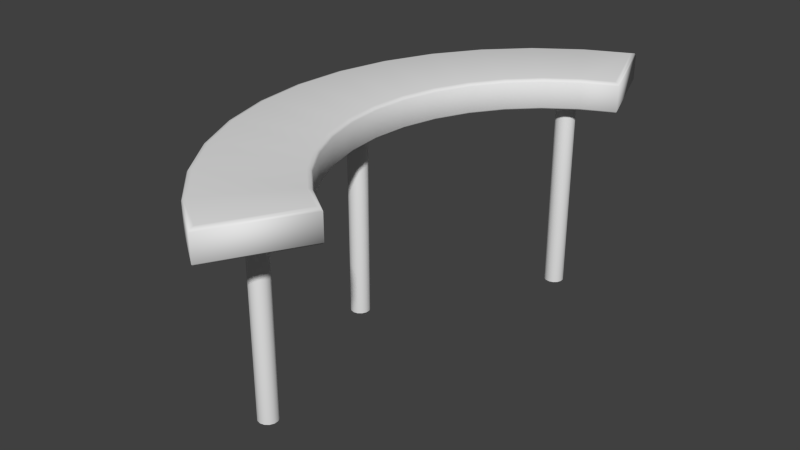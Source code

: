 # Source: stoneBench.blend  (saved by Blender 2.76.0; exported with 4.5.12 LTS)
import bpy
from mathutils import Matrix  # noqa: F401  (used for matrix-valued properties, if any)

bpy.ops.wm.read_factory_settings(use_empty=True)
scene = bpy.context.scene
scene.name = 'Scene'

# ---- collections
col_collection_1 = bpy.data.collections.new('Collection 1'); scene.collection.children.link(col_collection_1)

# ---- world
world_world = bpy.data.worlds.new('World'); scene.world = world_world
world_world.color = (0.05088, 0.05088, 0.05088)
world_world.use_sun_shadow = False
world_world.sun_shadow_jitter_overblur = 0.0
world_world.cycles.sampling_method = 'MANUAL'
world_world.cycles.sample_map_resolution = 256

# ---- meshes
me_cylinder_001 = bpy.data.meshes.new('Cylinder.001')
me_cylinder_001.from_pydata([(0.0, 1.0, -1.0), (0.0, 1.0, 1.0), (0.4339, 0.901, -1.0), (0.4339, 0.901, 1.0), (0.7818, 0.6235, -1.0), (0.7818, 0.6235, 1.0), (0.9749, 0.2225, -1.0), (0.9749, 0.2225, 1.0), (0.9749, -0.2225, -1.0), (0.9749, -0.2225, 1.0), (0.7818, -0.6235, -1.0), (0.7818, -0.6235, 1.0), (0.4339, -0.901, -1.0), (0.4339, -0.901, 1.0), (1.51e-07, -1.0, -1.0), (1.51e-07, -1.0, 1.0), (-0.4339, -0.901, -1.0), (-0.4339, -0.901, 1.0), (-0.7818, -0.6235, -1.0), (-0.7818, -0.6235, 1.0), (-0.9749, -0.2225, -1.0), (-0.9749, -0.2225, 1.0), (-0.9749, 0.2225, -1.0), (-0.9749, 0.2225, 1.0), (-0.7818, 0.6235, -1.0), (-0.7818, 0.6235, 1.0), (-0.4339, 0.901, -1.0), (-0.4339, 0.901, 1.0)], [], [(0, 1, 3, 2), (2, 3, 5, 4), (4, 5, 7, 6), (6, 7, 9, 8), (8, 9, 11, 10), (10, 11, 13, 12), (12, 13, 15, 14), (14, 15, 17, 16), (16, 17, 19, 18), (18, 19, 21, 20), (20, 21, 23, 22), (22, 23, 25, 24), (3, 1, 27, 25, 23, 21, 19, 17, 15, 13, 11, 9, 7, 5), (26, 27, 1, 0), (24, 25, 27, 26), (0, 2, 4, 6, 8, 10, 12, 14, 16, 18, 20, 22, 24, 26)])
me_cylinder_001.polygons.foreach_set('use_smooth', [True] * 16)
_uv = me_cylinder_001.uv_layers.new(name='UVMap')
_uv.uv.foreach_set('vector', [0.7484, 0.01732, 0.7008, 0.9637, 0.6402, 0.962, 0.6986, 0.01563, 0.6986, 0.01563, 0.6402, 0.962, 0.5858, 0.9601, 0.6447, 0.01374, 0.6447, 0.01374, 0.5858, 0.9601, 0.5358, 0.9584, 0.5846, 0.01202, 0.5846, 0.01202, 0.5358, 0.9584, 0.4882, 0.9572, 0.5169, 0.01081, 0.5169, 0.01081, 0.4882, 0.9572, 0.4418, 0.9567, 0.443, 0.01036, 0.443, 0.01036, 0.4418, 0.9567, 0.3955, 0.9571, 0.3688, 0.01075, 0.3688, 0.01075, 0.3955, 0.9571, 0.3481, 0.9583, 0.3005, 0.0119, 0.3005, 0.0119, 0.3481, 0.9583, 0.2983, 0.9599, 0.2398, 0.01359, 0.2398, 0.01359, 0.2983, 0.9599, 0.2443, 0.9618, 0.1855, 0.01548, 0.1855, 0.01548, 0.2443, 0.9618, 0.1843, 0.9636, 0.1354, 0.0172, 0.1354, 0.0172, 0.1843, 0.9636, 0.1166, 0.9648, 0.08786, 0.01841, 0.8886, 0.01841, 0.9173, 0.9648, 0.8434, 0.9652, 0.8422, 0.01886, 0.5637, 0.5743, 0.5721, 0.5773, 0.5662, 0.5799, 0.5363, 0.5815, 0.4838, 0.5818, 0.4411, 0.5808, 0.4252, 0.5786, 0.4279, 0.5758, 0.441, 0.5728, 0.4598, 0.5702, 0.4816, 0.5686, 0.5046, 0.5683, 0.5271, 0.5693, 0.5475, 0.5715, 0.7958, 0.01848, 0.7691, 0.9648, 0.7008, 0.9637, 0.7484, 0.01732, 0.8422, 0.01886, 0.8434, 0.9652, 0.7691, 0.9648, 0.7958, 0.01848, 0.941, 0.4272, 0.9279, 0.4242, 0.9252, 0.4214, 0.9411, 0.4192, 0.9838, 0.4182, 1.036, 0.4185, 1.066, 0.4201, 1.072, 0.4227, 1.064, 0.4257, 1.048, 0.4285, 1.027, 0.4307, 1.005, 0.4317, 0.9816, 0.4314, 0.9598, 0.4298])
me_cylinder_001.use_remesh_preserve_volume = False
me_cylinder_001.use_remesh_preserve_attributes = False
me_cylinder_001.use_mirror_vertex_groups = False
me_cylinder_001.update()
me_cylinder = bpy.data.meshes.new('Cylinder')
me_cylinder.from_pydata([(-0.2497, 0.642, 0.8597), (-0.2309, 0.6343, 0.8683), (-0.2364, 0.6365, 0.8623), (-0.345, 0.5976, 0.8597), (-0.3375, 0.5845, 0.8683), (-0.3397, 0.5884, 0.8623), (-0.4435, 0.5286, 0.8597), (-0.4339, 0.5171, 0.8683), (-0.4367, 0.5204, 0.8623), (-0.5286, 0.4435, 0.8597), (-0.5171, 0.4339, 0.8683), (-0.5204, 0.4367, 0.8623), (-0.5976, 0.345, 0.8597), (-0.5845, 0.3375, 0.8683), (-0.5884, 0.3397, 0.8623), (-0.5048, -0.8443, 0.9617), (-0.5, -0.866, 0.9532), (-0.5014, -0.8597, 0.9592), (-0.6331, -0.7545, 0.9617), (-0.6428, -0.766, 0.9532), (-0.64, -0.7627, 0.9592), (-0.7545, -0.6331, 0.9617), (-0.766, -0.6428, 0.9532), (-0.7627, -0.64, 0.9592), (-0.853, -0.4925, 0.9617), (-0.866, -0.5, 0.9532), (-0.8622, -0.4978, 0.9592), (-0.9255, -0.3369, 0.9617), (-0.9397, -0.342, 0.9532), (-0.9355, -0.3405, 0.9592), (-0.97, -0.171, 0.9617), (-0.9848, -0.1736, 0.9532), (-0.9805, -0.1729, 0.9592), (-0.9849, -4.582e-07, 0.9617), (-1.0, -4.657e-07, 0.9532), (-0.9956, -4.619e-07, 0.9592), (-0.97, 0.171, 0.9617), (-0.9848, 0.1736, 0.9532), (-0.9805, 0.1729, 0.9592), (-0.9255, 0.3369, 0.9617), (-0.9397, 0.342, 0.9532), (-0.9355, 0.3405, 0.9592), (-0.853, 0.4925, 0.9617), (-0.866, 0.5, 0.9532), (-0.8622, 0.4978, 0.9592), (-0.7545, 0.6331, 0.9617), (-0.766, 0.6428, 0.9532), (-0.7627, 0.64, 0.9592), (-0.6331, 0.7545, 0.9617), (-0.6428, 0.766, 0.9532), (-0.64, 0.7627, 0.9592), (-0.4925, 0.853, 0.9617), (-0.5, 0.866, 0.9532), (-0.4978, 0.8622, 0.9592), (-0.3505, 0.9192, 0.9617), (-0.342, 0.9397, 0.9532), (-0.3445, 0.9337, 0.9592), (-0.6484, 0.236, 0.8597), (-0.6343, 0.2309, 0.8683), (-0.6384, 0.2324, 0.8623), (-0.6795, 0.1198, 0.8597), (-0.6647, 0.1172, 0.8683), (-0.6691, 0.118, 0.8623), (-0.69, -3.651e-07, 0.8597), (-0.675, -3.502e-07, 0.8683), (-0.6794, -3.576e-07, 0.8623), (-0.6795, -0.1198, 0.8597), (-0.6647, -0.1172, 0.8683), (-0.6691, -0.118, 0.8623), (-0.6484, -0.236, 0.8597), (-0.6343, -0.2309, 0.8683), (-0.6384, -0.2324, 0.8623), (-0.5976, -0.345, 0.8597), (-0.5845, -0.3375, 0.8683), (-0.5884, -0.3397, 0.8623), (-0.5286, -0.4435, 0.8597), (-0.5171, -0.4339, 0.8683), (-0.5204, -0.4367, 0.8623), (-0.4435, -0.5286, 0.8597), (-0.4339, -0.5171, 0.8683), (-0.4367, -0.5204, 0.8623), (-0.3573, -0.5889, 0.8597), (-0.3375, -0.5845, 0.8683), (-0.3433, -0.5858, 0.8623), (-0.3505, 0.9192, 0.8597), (-0.342, 0.9397, 0.8683), (-0.3445, 0.9337, 0.8623), (-0.4925, 0.853, 0.8597), (-0.5, 0.866, 0.8683), (-0.4978, 0.8622, 0.8623), (-0.6331, 0.7545, 0.8597), (-0.6428, 0.766, 0.8683), (-0.64, 0.7627, 0.8623), (-0.7545, 0.6331, 0.8597), (-0.766, 0.6428, 0.8683), (-0.7627, 0.64, 0.8623), (-0.853, 0.4925, 0.8597), (-0.866, 0.5, 0.8683), (-0.8622, 0.4978, 0.8623), (-0.9255, 0.3369, 0.8597), (-0.9397, 0.342, 0.8683), (-0.9355, 0.3405, 0.8623), (-0.97, 0.171, 0.8597), (-0.9848, 0.1736, 0.8683), (-0.9805, 0.1729, 0.8623), (-0.9849, -4.508e-07, 0.8597), (-1.0, -4.657e-07, 0.8683), (-0.9956, -4.619e-07, 0.8623), (-0.97, -0.171, 0.8597), (-0.9848, -0.1736, 0.8683), (-0.9805, -0.1729, 0.8623), (-0.9255, -0.3369, 0.8597), (-0.9397, -0.342, 0.8683), (-0.9355, -0.3405, 0.8623), (-0.853, -0.4925, 0.8597), (-0.866, -0.5, 0.8683), (-0.8622, -0.4978, 0.8623), (-0.7545, -0.6331, 0.8597), (-0.766, -0.6428, 0.8683), (-0.7627, -0.64, 0.8623), (-0.6331, -0.7545, 0.8597), (-0.6428, -0.766, 0.8683), (-0.64, -0.7627, 0.8623), (-0.3573, -0.5889, 0.9617), (-0.3375, -0.5845, 0.9532), (-0.3433, -0.5858, 0.9592), (-0.4339, -0.5171, 0.9532), (-0.4435, -0.5286, 0.9617), (-0.4367, -0.5204, 0.9592), (-0.5171, -0.4339, 0.9532), (-0.5286, -0.4435, 0.9617), (-0.5204, -0.4367, 0.9592), (-0.5845, -0.3375, 0.9532), (-0.5976, -0.345, 0.9617), (-0.5884, -0.3397, 0.9592), (-0.6343, -0.2309, 0.9532), (-0.6484, -0.236, 0.9617), (-0.6384, -0.2324, 0.9592), (-0.6647, -0.1172, 0.9532), (-0.6795, -0.1198, 0.9617), (-0.6691, -0.118, 0.9592), (-0.675, -3.502e-07, 0.9532), (-0.69, -3.576e-07, 0.9617), (-0.6794, -3.539e-07, 0.9592), (-0.6647, 0.1172, 0.9532), (-0.6795, 0.1198, 0.9617), (-0.6691, 0.118, 0.9592), (-0.6343, 0.2309, 0.9532), (-0.6484, 0.236, 0.9617), (-0.6384, 0.2324, 0.9592), (-0.5845, 0.3375, 0.9532), (-0.5976, 0.345, 0.9617), (-0.5884, 0.3397, 0.9592), (-0.5171, 0.4339, 0.9532), (-0.5286, 0.4435, 0.9617), (-0.5204, 0.4367, 0.9592), (-0.4339, 0.5171, 0.9532), (-0.4435, 0.5286, 0.9617), (-0.4367, 0.5204, 0.9592), (-0.3375, 0.5845, 0.9532), (-0.345, 0.5976, 0.9617), (-0.3397, 0.5884, 0.9592), (-0.2497, 0.642, 0.9617), (-0.2309, 0.6343, 0.9532), (-0.2364, 0.6365, 0.9592), (-0.5048, -0.8443, 0.8597), (-0.5, -0.866, 0.8683), (-0.5014, -0.8597, 0.8623)], [], [(159, 156, 7, 4), (39, 36, 145, 148), (153, 150, 13, 10), (16, 19, 121, 166), (51, 48, 157, 160), (24, 21, 130, 133), (150, 147, 58, 13), (36, 33, 142, 145), (28, 31, 109, 112), (147, 144, 61, 58), (165, 120, 117, 114, 111, 108, 105, 102, 99, 96, 93, 90, 87, 84, 0, 3, 6, 9, 12, 57, 60, 63, 66, 69, 72, 75, 78, 81), (144, 141, 64, 61), (48, 45, 154, 157), (43, 46, 94, 97), (21, 18, 127, 130), (141, 138, 67, 64), (31, 34, 106, 109), (138, 135, 70, 67), (33, 30, 139, 142), (135, 132, 73, 70), (19, 22, 118, 121), (46, 49, 91, 94), (45, 42, 151, 154), (124, 16, 166, 82), (34, 37, 103, 106), (132, 129, 76, 73), (129, 126, 79, 76), (30, 27, 136, 139), (22, 25, 115, 118), (126, 124, 82, 79), (49, 52, 88, 91), (42, 39, 148, 151), (18, 15, 123, 127), (37, 40, 100, 103), (54, 51, 160, 162), (25, 28, 112, 115), (52, 55, 85, 88), (27, 24, 133, 136), (55, 163, 1, 85), (156, 153, 10, 7), (40, 43, 97, 100), (19, 16, 17, 20), (20, 17, 15, 18), (22, 19, 20, 23), (23, 20, 18, 21), (25, 22, 23, 26), (26, 23, 21, 24), (28, 25, 26, 29), (29, 26, 24, 27), (31, 28, 29, 32), (32, 29, 27, 30), (34, 31, 32, 35), (35, 32, 30, 33), (37, 34, 35, 38), (38, 35, 33, 36), (40, 37, 38, 41), (41, 38, 36, 39), (43, 40, 41, 44), (44, 41, 39, 42), (46, 43, 44, 47), (47, 44, 42, 45), (49, 46, 47, 50), (50, 47, 45, 48), (52, 49, 50, 53), (53, 50, 48, 51), (55, 52, 53, 56), (56, 53, 51, 54), (82, 166, 167, 83), (83, 167, 165, 81), (0, 84, 86, 2), (2, 86, 85, 1), (1, 4, 5, 2), (2, 5, 3, 0), (4, 7, 8, 5), (5, 8, 6, 3), (127, 123, 125, 128), (128, 125, 124, 126), (130, 127, 128, 131), (131, 128, 126, 129), (133, 130, 131, 134), (134, 131, 129, 132), (136, 133, 134, 137), (137, 134, 132, 135), (139, 136, 137, 140), (140, 137, 135, 138), (142, 139, 140, 143), (143, 140, 138, 141), (145, 142, 143, 146), (146, 143, 141, 144), (148, 145, 146, 149), (149, 146, 144, 147), (151, 148, 149, 152), (152, 149, 147, 150), (154, 151, 152, 155), (155, 152, 150, 153), (157, 154, 155, 158), (158, 155, 153, 156), (160, 157, 158, 161), (161, 158, 156, 159), (162, 160, 161, 164), (164, 161, 159, 163), (7, 10, 11, 8), (8, 11, 9, 6), (10, 13, 14, 11), (11, 14, 12, 9), (13, 58, 59, 14), (14, 59, 57, 12), (58, 61, 62, 59), (59, 62, 60, 57), (61, 64, 65, 62), (62, 65, 63, 60), (64, 67, 68, 65), (65, 68, 66, 63), (163, 55, 56, 164), (164, 56, 54, 162), (67, 70, 71, 68), (68, 71, 69, 66), (70, 73, 74, 71), (71, 74, 72, 69), (73, 76, 77, 74), (74, 77, 75, 72), (76, 79, 80, 77), (77, 80, 78, 75), (123, 15, 17, 125), (125, 17, 16, 124), (79, 82, 83, 80), (80, 83, 81, 78), (84, 87, 89, 86), (86, 89, 88, 85), (87, 90, 92, 89), (89, 92, 91, 88), (90, 93, 95, 92), (92, 95, 94, 91), (93, 96, 98, 95), (95, 98, 97, 94), (96, 99, 101, 98), (98, 101, 100, 97), (99, 102, 104, 101), (101, 104, 103, 100), (102, 105, 107, 104), (104, 107, 106, 103), (105, 108, 110, 107), (107, 110, 109, 106), (108, 111, 113, 110), (110, 113, 112, 109), (111, 114, 116, 113), (113, 116, 115, 112), (114, 117, 119, 116), (116, 119, 118, 115), (117, 120, 122, 119), (119, 122, 121, 118), (120, 165, 167, 122), (122, 167, 166, 121), (163, 159, 4, 1)])
me_cylinder.polygons.foreach_set('use_smooth', [True] * 154)
_uv = me_cylinder.uv_layers.new(name='UVMap')
_uv.uv.foreach_set('vector', [0.6649, 0.8168, 0.6385, 0.7685, 0.7586, 0.7537, 0.7801, 0.8087, 0.2927, 0.6092, 0.2861, 0.5304, 0.5504, 0.5332, 0.5546, 0.5966, 0.6116, 0.7146, 0.5896, 0.6565, 0.7184, 0.6457, 0.7362, 0.6999, 0.6132, 0.08452, 0.5294, 0.1131, 0.4602, 0.0592, 0.6092, 0.01898, 0.4893, 0.8784, 0.4126, 0.8263, 0.621, 0.7715, 0.6494, 0.8195, 0.4024, 0.2299, 0.4646, 0.1681, 0.6656, 0.2295, 0.6315, 0.2849, 0.5896, 0.6565, 0.5758, 0.5956, 0.7078, 0.5906, 0.7184, 0.6457, 0.2861, 0.5304, 0.2944, 0.4517, 0.5569, 0.4693, 0.5504, 0.5332, 0.3357, 0.2964, 0.2987, 0.3721, 0.1758, 0.3568, 0.2183, 0.2738, 0.5758, 0.5956, 0.572, 0.5333, 0.7056, 0.5349, 0.7078, 0.5906, 0.4392, 0.004639, 0.5102, 0.0289, 0.579, 0.06309, 0.6368, 0.1038, 0.6817, 0.1499, 0.7124, 0.1999, 0.728, 0.2523, 0.728, 0.3054, 0.7124, 0.3578, 0.6817, 0.4078, 0.6368, 0.4539, 0.579, 0.4946, 0.5102, 0.5288, 0.4392, 0.5531, 0.374, 0.4703, 0.4217, 0.454, 0.4699, 0.43, 0.5104, 0.4015, 0.5418, 0.3692, 0.5634, 0.3342, 0.5743, 0.2975, 0.5743, 0.2602, 0.5634, 0.2235, 0.5418, 0.1885, 0.5104, 0.1562, 0.4699, 0.1277, 0.4217, 0.1037, 0.374, 0.08744, 0.572, 0.5333, 0.5785, 0.4706, 0.7125, 0.4789, 0.7056, 0.5349, 0.4126, 0.8263, 0.3544, 0.7602, 0.5924, 0.7173, 0.621, 0.7715, 0.2967, 0.6889, 0.3374, 0.764, 0.2165, 0.7916, 0.1711, 0.7055, 0.4646, 0.1681, 0.5391, 0.1194, 0.696, 0.1797, 0.6656, 0.2295, 0.5785, 0.4706, 0.5949, 0.4083, 0.7283, 0.423, 0.7125, 0.4789, 0.2987, 0.3721, 0.2757, 0.4506, 0.1494, 0.4426, 0.1758, 0.3568, 0.5949, 0.4083, 0.62, 0.3473, 0.7525, 0.3673, 0.7283, 0.423, 0.2944, 0.4517, 0.317, 0.3743, 0.5737, 0.406, 0.5569, 0.4693, 0.62, 0.3473, 0.6511, 0.2885, 0.7837, 0.3113, 0.7525, 0.3673, 0.5294, 0.1131, 0.4511, 0.1628, 0.3553, 0.1225, 0.4602, 0.0592, 0.3374, 0.764, 0.3982, 0.8316, 0.2894, 0.8747, 0.2165, 0.7916, 0.3544, 0.7602, 0.315, 0.6865, 0.5691, 0.6584, 0.5924, 0.7173, 0.7296, 0.1425, 0.6132, 0.08452, 0.6092, 0.01898, 0.8416, 0.1174, 0.2757, 0.4506, 0.2672, 0.5304, 0.1394, 0.5301, 0.1494, 0.4426, 0.6511, 0.2885, 0.6837, 0.2329, 0.8184, 0.2533, 0.7837, 0.3113, 0.6837, 0.2329, 0.7118, 0.1824, 0.8475, 0.1897, 0.8184, 0.2533, 0.317, 0.3743, 0.3531, 0.2997, 0.5994, 0.3442, 0.5737, 0.406, 0.4511, 0.1628, 0.3865, 0.2256, 0.2774, 0.1951, 0.3553, 0.1225, 0.7118, 0.1824, 0.7296, 0.1425, 0.8416, 0.1174, 0.8475, 0.1897, 0.3982, 0.8316, 0.479, 0.8849, 0.4065, 0.9491, 0.2894, 0.8747, 0.315, 0.6865, 0.2927, 0.6092, 0.5546, 0.5966, 0.5691, 0.6584, 0.5391, 0.1194, 0.612, 0.09304, 0.7157, 0.1446, 0.696, 0.1797, 0.2672, 0.5304, 0.2738, 0.6103, 0.1463, 0.618, 0.1394, 0.5301, 0.5649, 0.9064, 0.4893, 0.8784, 0.6494, 0.8195, 0.6685, 0.8538, 0.3865, 0.2256, 0.3357, 0.2964, 0.2183, 0.2738, 0.2774, 0.1951, 0.479, 0.8849, 0.566, 0.9151, 0.5901, 0.9834, 0.4065, 0.9491, 0.3531, 0.2997, 0.4024, 0.2299, 0.6315, 0.2849, 0.5994, 0.3442, 0.566, 0.9151, 0.6823, 0.8559, 0.7871, 0.8676, 0.5901, 0.9834, 0.6385, 0.7685, 0.6116, 0.7146, 0.7362, 0.6999, 0.7586, 0.7537, 0.2738, 0.6103, 0.2967, 0.6889, 0.1711, 0.7055, 0.1463, 0.618, 0.5294, 0.1131, 0.6132, 0.08452, 0.6126, 0.08873, 0.5344, 0.1164, 0.5344, 0.1164, 0.6126, 0.08873, 0.612, 0.09304, 0.5391, 0.1194, 0.4511, 0.1628, 0.5294, 0.1131, 0.5344, 0.1164, 0.4579, 0.1655, 0.4579, 0.1655, 0.5344, 0.1164, 0.5391, 0.1194, 0.4646, 0.1681, 0.3865, 0.2256, 0.4511, 0.1628, 0.4579, 0.1655, 0.3945, 0.2277, 0.3945, 0.2277, 0.4579, 0.1655, 0.4646, 0.1681, 0.4024, 0.2299, 0.3357, 0.2964, 0.3865, 0.2256, 0.3945, 0.2277, 0.3444, 0.2981, 0.3444, 0.2981, 0.3945, 0.2277, 0.4024, 0.2299, 0.3531, 0.2997, 0.2987, 0.3721, 0.3357, 0.2964, 0.3444, 0.2981, 0.3078, 0.3732, 0.3078, 0.3732, 0.3444, 0.2981, 0.3531, 0.2997, 0.317, 0.3743, 0.2757, 0.4506, 0.2987, 0.3721, 0.3078, 0.3732, 0.2851, 0.4511, 0.2851, 0.4511, 0.3078, 0.3732, 0.317, 0.3743, 0.2944, 0.4517, 0.2672, 0.5304, 0.2757, 0.4506, 0.2851, 0.4511, 0.2767, 0.5304, 0.2767, 0.5304, 0.2851, 0.4511, 0.2944, 0.4517, 0.2861, 0.5304, 0.2738, 0.6103, 0.2672, 0.5304, 0.2767, 0.5304, 0.2833, 0.6097, 0.2833, 0.6097, 0.2767, 0.5304, 0.2861, 0.5304, 0.2927, 0.6092, 0.2967, 0.6889, 0.2738, 0.6103, 0.2833, 0.6097, 0.3059, 0.6877, 0.3059, 0.6877, 0.2833, 0.6097, 0.2927, 0.6092, 0.315, 0.6865, 0.3374, 0.764, 0.2967, 0.6889, 0.3059, 0.6877, 0.346, 0.762, 0.346, 0.762, 0.3059, 0.6877, 0.315, 0.6865, 0.3544, 0.7602, 0.3982, 0.8316, 0.3374, 0.764, 0.346, 0.762, 0.4054, 0.8289, 0.4054, 0.8289, 0.346, 0.762, 0.3544, 0.7602, 0.4126, 0.8263, 0.479, 0.8849, 0.3982, 0.8316, 0.4054, 0.8289, 0.4842, 0.8815, 0.4842, 0.8815, 0.4054, 0.8289, 0.4126, 0.8263, 0.4893, 0.8784, 0.566, 0.9151, 0.479, 0.8849, 0.4842, 0.8815, 0.5654, 0.9108, 0.5654, 0.9108, 0.4842, 0.8815, 0.4893, 0.8784, 0.5649, 0.9064, 0.9944, 0.09275, 0.9944, 0.0, 1.0, 0.0008382, 1.0, 0.09107, 0.3668, 0.08878, 0.4367, 0.0, 0.4392, 0.004639, 0.374, 0.08744, 0.374, 0.4703, 0.4392, 0.5531, 0.4367, 0.5577, 0.3668, 0.4689, 0.8223, 0.5251, 0.8223, 0.4349, 0.8279, 0.4341, 0.8279, 0.5268, 0.8279, 0.0, 0.8279, 0.03564, 0.8223, 0.03547, 0.8223, 0.0009347, 0.3668, 0.4689, 0.4184, 0.4513, 0.4217, 0.454, 0.374, 0.4703, 0.8279, 0.03564, 0.8279, 0.07207, 0.8223, 0.07214, 0.8223, 0.03547, 0.4184, 0.4513, 0.4659, 0.4277, 0.4699, 0.43, 0.4217, 0.454, 0.696, 0.1797, 0.7157, 0.1446, 0.7226, 0.1436, 0.7037, 0.1811, 0.7037, 0.1811, 0.7226, 0.1436, 0.7296, 0.1425, 0.7118, 0.1824, 0.6656, 0.2295, 0.696, 0.1797, 0.7037, 0.1811, 0.6746, 0.2312, 0.6746, 0.2312, 0.7037, 0.1811, 0.7118, 0.1824, 0.6837, 0.2329, 0.6315, 0.2849, 0.6656, 0.2295, 0.6746, 0.2312, 0.6413, 0.2867, 0.6413, 0.2867, 0.6746, 0.2312, 0.6837, 0.2329, 0.6511, 0.2885, 0.5994, 0.3442, 0.6315, 0.2849, 0.6413, 0.2867, 0.6097, 0.3458, 0.6097, 0.3458, 0.6413, 0.2867, 0.6511, 0.2885, 0.62, 0.3473, 0.5737, 0.406, 0.5994, 0.3442, 0.6097, 0.3458, 0.5843, 0.4072, 0.5843, 0.4072, 0.6097, 0.3458, 0.62, 0.3473, 0.5949, 0.4083, 0.5569, 0.4693, 0.5737, 0.406, 0.5843, 0.4072, 0.5677, 0.4699, 0.5677, 0.4699, 0.5843, 0.4072, 0.5949, 0.4083, 0.5785, 0.4706, 0.5504, 0.5332, 0.5569, 0.4693, 0.5677, 0.4699, 0.5612, 0.5332, 0.5612, 0.5332, 0.5677, 0.4699, 0.5785, 0.4706, 0.572, 0.5333, 0.5546, 0.5966, 0.5504, 0.5332, 0.5612, 0.5332, 0.5652, 0.5961, 0.5652, 0.5961, 0.5612, 0.5332, 0.572, 0.5333, 0.5758, 0.5956, 0.5691, 0.6584, 0.5546, 0.5966, 0.5652, 0.5961, 0.5793, 0.6574, 0.5793, 0.6574, 0.5652, 0.5961, 0.5758, 0.5956, 0.5896, 0.6565, 0.5924, 0.7173, 0.5691, 0.6584, 0.5793, 0.6574, 0.602, 0.7159, 0.602, 0.7159, 0.5793, 0.6574, 0.5896, 0.6565, 0.6116, 0.7146, 0.621, 0.7715, 0.5924, 0.7173, 0.602, 0.7159, 0.6297, 0.77, 0.6297, 0.77, 0.602, 0.7159, 0.6116, 0.7146, 0.6385, 0.7685, 0.6494, 0.8195, 0.621, 0.7715, 0.6297, 0.77, 0.6569, 0.8181, 0.6569, 0.8181, 0.6297, 0.77, 0.6385, 0.7685, 0.6649, 0.8168, 0.6685, 0.8538, 0.6494, 0.8195, 0.6569, 0.8181, 0.6753, 0.8547, 0.6753, 0.8547, 0.6569, 0.8181, 0.6649, 0.8168, 0.6823, 0.8559, 0.8279, 0.07207, 0.8279, 0.1082, 0.8223, 0.1085, 0.8223, 0.07214, 0.4659, 0.4277, 0.5057, 0.3996, 0.5104, 0.4015, 0.4699, 0.43, 0.8279, 0.1082, 0.8279, 0.1428, 0.8223, 0.1434, 0.8223, 0.1085, 0.5057, 0.3996, 0.5367, 0.3678, 0.5418, 0.3692, 0.5104, 0.4015, 0.8279, 0.1428, 0.8279, 0.1751, 0.8223, 0.1758, 0.8223, 0.1434, 0.5367, 0.3678, 0.5579, 0.3333, 0.5634, 0.3342, 0.5418, 0.3692, 0.8279, 0.1751, 0.8279, 0.2038, 0.8223, 0.2047, 0.8223, 0.1758, 0.5579, 0.3333, 0.5687, 0.2972, 0.5743, 0.2975, 0.5634, 0.3342, 0.8279, 0.2038, 0.8279, 0.2282, 0.8223, 0.2293, 0.8223, 0.2047, 0.5687, 0.2972, 0.5687, 0.2605, 0.5743, 0.2602, 0.5743, 0.2975, 0.8279, 0.2303, 0.8279, 0.259, 0.8223, 0.2583, 0.8223, 0.2293, 0.5687, 0.2605, 0.5579, 0.2244, 0.5634, 0.2235, 0.5743, 0.2602, 0.6823, 0.8559, 0.566, 0.9151, 0.5654, 0.9108, 0.6753, 0.8547, 0.6753, 0.8547, 0.5654, 0.9108, 0.5649, 0.9064, 0.6685, 0.8538, 0.8279, 0.259, 0.8279, 0.2912, 0.8223, 0.2907, 0.8223, 0.2583, 0.5579, 0.2244, 0.5367, 0.1899, 0.5418, 0.1885, 0.5634, 0.2235, 0.8279, 0.2912, 0.8279, 0.3259, 0.8223, 0.3256, 0.8223, 0.2907, 0.5367, 0.1899, 0.5057, 0.1581, 0.5104, 0.1562, 0.5418, 0.1885, 0.8279, 0.3259, 0.8279, 0.362, 0.8223, 0.3619, 0.8223, 0.3256, 0.5057, 0.1581, 0.4659, 0.13, 0.4699, 0.1277, 0.5104, 0.1562, 0.8279, 0.362, 0.8279, 0.3984, 0.8223, 0.3986, 0.8223, 0.3619, 0.4659, 0.13, 0.4184, 0.1064, 0.4217, 0.1037, 0.4699, 0.1277, 0.7157, 0.1446, 0.612, 0.09304, 0.6126, 0.08873, 0.7226, 0.1436, 0.7226, 0.1436, 0.6126, 0.08873, 0.6132, 0.08452, 0.7296, 0.1425, 0.8279, 0.3984, 0.8279, 0.4341, 0.8223, 0.4331, 0.8223, 0.3986, 0.4184, 0.1064, 0.3668, 0.08878, 0.374, 0.08744, 0.4217, 0.1037, 0.4392, 0.5531, 0.5102, 0.5288, 0.5133, 0.5315, 0.4367, 0.5577, 0.8223, 0.001922, 0.8223, 0.02812, 0.8168, 0.027, 0.8168, 0.0, 0.5102, 0.5288, 0.579, 0.4946, 0.5829, 0.4969, 0.5133, 0.5315, 0.8223, 0.02812, 0.8223, 0.06268, 0.8168, 0.06171, 0.8168, 0.027, 0.579, 0.4946, 0.6368, 0.4539, 0.6413, 0.4558, 0.5829, 0.4969, 0.8223, 0.06268, 0.8223, 0.1039, 0.8168, 0.1031, 0.8168, 0.06171, 0.6368, 0.4539, 0.6817, 0.4078, 0.6867, 0.4092, 0.6413, 0.4558, 0.8223, 0.1039, 0.8223, 0.1504, 0.8168, 0.1498, 0.8168, 0.1031, 0.6817, 0.4078, 0.7124, 0.3578, 0.7177, 0.3587, 0.6867, 0.4092, 0.8223, 0.1504, 0.8223, 0.2009, 0.8168, 0.2006, 0.8168, 0.1498, 0.7124, 0.3578, 0.728, 0.3054, 0.7335, 0.3057, 0.7177, 0.3587, 0.8223, 0.2009, 0.8223, 0.2539, 0.8168, 0.2538, 0.8168, 0.2006, 0.728, 0.3054, 0.728, 0.2523, 0.7335, 0.252, 0.7335, 0.3057, 0.8223, 0.2539, 0.8223, 0.3077, 0.8168, 0.3078, 0.8168, 0.2538, 0.728, 0.2523, 0.7124, 0.1999, 0.7177, 0.199, 0.7335, 0.252, 0.8223, 0.3077, 0.8223, 0.3606, 0.8168, 0.3609, 0.8168, 0.3078, 0.7124, 0.1999, 0.6817, 0.1499, 0.6867, 0.1485, 0.7177, 0.199, 0.8223, 0.3606, 0.8223, 0.4111, 0.8168, 0.4117, 0.8168, 0.3609, 0.6817, 0.1499, 0.6368, 0.1038, 0.6413, 0.1019, 0.6867, 0.1485, 0.8223, 0.4111, 0.8223, 0.4577, 0.8168, 0.4585, 0.8168, 0.4117, 0.6368, 0.1038, 0.579, 0.06309, 0.5829, 0.06076, 0.6413, 0.1019, 0.8223, 0.4577, 0.8223, 0.4989, 0.8168, 0.4998, 0.8168, 0.4585, 0.579, 0.06309, 0.5102, 0.0289, 0.5133, 0.0262, 0.5829, 0.06076, 0.8223, 0.4989, 0.8223, 0.5334, 0.8168, 0.5345, 0.8168, 0.4998, 0.5102, 0.0289, 0.4392, 0.004639, 0.4367, 0.0, 0.5133, 0.0262, 0.8223, 0.5334, 0.8223, 0.5596, 0.8168, 0.5615, 0.8168, 0.5345, 0.6823, 0.8559, 0.6649, 0.8168, 0.7801, 0.8087, 0.7871, 0.8676])
me_cylinder.use_remesh_preserve_volume = False
me_cylinder.use_remesh_preserve_attributes = False
me_cylinder.use_mirror_vertex_groups = False
me_cylinder.update()
me_cylinder_002 = bpy.data.meshes.new('Cylinder.002')
me_cylinder_002.from_pydata([(0.0, 1.0, -1.0), (0.0, 1.0, 1.0), (0.4339, 0.901, -1.0), (0.4339, 0.901, 1.0), (0.7818, 0.6235, -1.0), (0.7818, 0.6235, 1.0), (0.9749, 0.2225, -1.0), (0.9749, 0.2225, 1.0), (0.9749, -0.2225, -1.0), (0.9749, -0.2225, 1.0), (0.7818, -0.6235, -1.0), (0.7818, -0.6235, 1.0), (0.4339, -0.901, -1.0), (0.4339, -0.901, 1.0), (1.51e-07, -1.0, -1.0), (1.51e-07, -1.0, 1.0), (-0.4339, -0.901, -1.0), (-0.4339, -0.901, 1.0), (-0.7818, -0.6235, -1.0), (-0.7818, -0.6235, 1.0), (-0.9749, -0.2225, -1.0), (-0.9749, -0.2225, 1.0), (-0.9749, 0.2225, -1.0), (-0.9749, 0.2225, 1.0), (-0.7818, 0.6235, -1.0), (-0.7818, 0.6235, 1.0), (-0.4339, 0.901, -1.0), (-0.4339, 0.901, 1.0)], [], [(0, 1, 3, 2), (2, 3, 5, 4), (4, 5, 7, 6), (6, 7, 9, 8), (8, 9, 11, 10), (10, 11, 13, 12), (12, 13, 15, 14), (14, 15, 17, 16), (16, 17, 19, 18), (18, 19, 21, 20), (20, 21, 23, 22), (22, 23, 25, 24), (3, 1, 27, 25, 23, 21, 19, 17, 15, 13, 11, 9, 7, 5), (26, 27, 1, 0), (24, 25, 27, 26), (0, 2, 4, 6, 8, 10, 12, 14, 16, 18, 20, 22, 24, 26)])
me_cylinder_002.polygons.foreach_set('use_smooth', [True] * 16)
_uv = me_cylinder_002.uv_layers.new(name='UVMap')
_uv.uv.foreach_set('vector', [0.7484, 0.01732, 0.7008, 0.9637, 0.6402, 0.962, 0.6986, 0.01563, 0.6986, 0.01563, 0.6402, 0.962, 0.5858, 0.9601, 0.6447, 0.01374, 0.6447, 0.01374, 0.5858, 0.9601, 0.5358, 0.9584, 0.5846, 0.01202, 0.5846, 0.01202, 0.5358, 0.9584, 0.4882, 0.9572, 0.5169, 0.01081, 0.5169, 0.01081, 0.4882, 0.9572, 0.4418, 0.9567, 0.443, 0.01036, 0.443, 0.01036, 0.4418, 0.9567, 0.3955, 0.9571, 0.3688, 0.01075, 0.3688, 0.01075, 0.3955, 0.9571, 0.3481, 0.9583, 0.3005, 0.0119, 0.3005, 0.0119, 0.3481, 0.9583, 0.2983, 0.9599, 0.2398, 0.01359, 0.2398, 0.01359, 0.2983, 0.9599, 0.2443, 0.9618, 0.1855, 0.01548, 0.1855, 0.01548, 0.2443, 0.9618, 0.1843, 0.9636, 0.1354, 0.0172, 0.1354, 0.0172, 0.1843, 0.9636, 0.1166, 0.9648, 0.08786, 0.01841, 0.8886, 0.01841, 0.9173, 0.9648, 0.8434, 0.9652, 0.8422, 0.01886, 0.5637, 0.5743, 0.5721, 0.5773, 0.5662, 0.5799, 0.5363, 0.5815, 0.4838, 0.5818, 0.4411, 0.5808, 0.4252, 0.5786, 0.4279, 0.5758, 0.441, 0.5728, 0.4598, 0.5702, 0.4816, 0.5686, 0.5046, 0.5683, 0.5271, 0.5693, 0.5475, 0.5715, 0.7958, 0.01848, 0.7691, 0.9648, 0.7008, 0.9637, 0.7484, 0.01732, 0.8422, 0.01886, 0.8434, 0.9652, 0.7691, 0.9648, 0.7958, 0.01848, 0.941, 0.4272, 0.9279, 0.4242, 0.9252, 0.4214, 0.9411, 0.4192, 0.9838, 0.4182, 1.036, 0.4185, 1.066, 0.4201, 1.072, 0.4227, 1.064, 0.4257, 1.048, 0.4285, 1.027, 0.4307, 1.005, 0.4317, 0.9816, 0.4314, 0.9598, 0.4298])
me_cylinder_002.use_remesh_preserve_volume = False
me_cylinder_002.use_remesh_preserve_attributes = False
me_cylinder_002.use_mirror_vertex_groups = False
me_cylinder_002.update()
me_cylinder_003 = bpy.data.meshes.new('Cylinder.003')
me_cylinder_003.from_pydata([(0.0, 1.0, -1.0), (0.0, 1.0, 1.0), (0.4339, 0.901, -1.0), (0.4339, 0.901, 1.0), (0.7818, 0.6235, -1.0), (0.7818, 0.6235, 1.0), (0.9749, 0.2225, -1.0), (0.9749, 0.2225, 1.0), (0.9749, -0.2225, -1.0), (0.9749, -0.2225, 1.0), (0.7818, -0.6235, -1.0), (0.7818, -0.6235, 1.0), (0.4339, -0.901, -1.0), (0.4339, -0.901, 1.0), (1.51e-07, -1.0, -1.0), (1.51e-07, -1.0, 1.0), (-0.4339, -0.901, -1.0), (-0.4339, -0.901, 1.0), (-0.7818, -0.6235, -1.0), (-0.7818, -0.6235, 1.0), (-0.9749, -0.2225, -1.0), (-0.9749, -0.2225, 1.0), (-0.9749, 0.2225, -1.0), (-0.9749, 0.2225, 1.0), (-0.7818, 0.6235, -1.0), (-0.7818, 0.6235, 1.0), (-0.4339, 0.901, -1.0), (-0.4339, 0.901, 1.0)], [], [(0, 1, 3, 2), (2, 3, 5, 4), (4, 5, 7, 6), (6, 7, 9, 8), (8, 9, 11, 10), (10, 11, 13, 12), (12, 13, 15, 14), (14, 15, 17, 16), (16, 17, 19, 18), (18, 19, 21, 20), (20, 21, 23, 22), (22, 23, 25, 24), (3, 1, 27, 25, 23, 21, 19, 17, 15, 13, 11, 9, 7, 5), (26, 27, 1, 0), (24, 25, 27, 26), (0, 2, 4, 6, 8, 10, 12, 14, 16, 18, 20, 22, 24, 26)])
me_cylinder_003.polygons.foreach_set('use_smooth', [True] * 16)
_uv = me_cylinder_003.uv_layers.new(name='UVMap')
_uv.uv.foreach_set('vector', [0.7484, 0.01732, 0.7008, 0.9637, 0.6402, 0.962, 0.6986, 0.01563, 0.6986, 0.01563, 0.6402, 0.962, 0.5858, 0.9601, 0.6447, 0.01374, 0.6447, 0.01374, 0.5858, 0.9601, 0.5358, 0.9584, 0.5846, 0.01202, 0.5846, 0.01202, 0.5358, 0.9584, 0.4882, 0.9572, 0.5169, 0.01081, 0.5169, 0.01081, 0.4882, 0.9572, 0.4418, 0.9567, 0.443, 0.01036, 0.443, 0.01036, 0.4418, 0.9567, 0.3955, 0.9571, 0.3688, 0.01075, 0.3688, 0.01075, 0.3955, 0.9571, 0.3481, 0.9583, 0.3005, 0.0119, 0.3005, 0.0119, 0.3481, 0.9583, 0.2983, 0.9599, 0.2398, 0.01359, 0.2398, 0.01359, 0.2983, 0.9599, 0.2443, 0.9618, 0.1855, 0.01548, 0.1855, 0.01548, 0.2443, 0.9618, 0.1843, 0.9636, 0.1354, 0.0172, 0.1354, 0.0172, 0.1843, 0.9636, 0.1166, 0.9648, 0.08786, 0.01841, 0.8886, 0.01841, 0.9173, 0.9648, 0.8434, 0.9652, 0.8422, 0.01886, 0.5637, 0.5743, 0.5721, 0.5773, 0.5662, 0.5799, 0.5363, 0.5815, 0.4838, 0.5818, 0.4411, 0.5808, 0.4252, 0.5786, 0.4279, 0.5758, 0.441, 0.5728, 0.4598, 0.5702, 0.4816, 0.5686, 0.5046, 0.5683, 0.5271, 0.5693, 0.5475, 0.5715, 0.7958, 0.01848, 0.7691, 0.9648, 0.7008, 0.9637, 0.7484, 0.01732, 0.8422, 0.01886, 0.8434, 0.9652, 0.7691, 0.9648, 0.7958, 0.01848, 0.941, 0.4272, 0.9279, 0.4242, 0.9252, 0.4214, 0.9411, 0.4192, 0.9838, 0.4182, 1.036, 0.4185, 1.066, 0.4201, 1.072, 0.4227, 1.064, 0.4257, 1.048, 0.4285, 1.027, 0.4307, 1.005, 0.4317, 0.9816, 0.4314, 0.9598, 0.4298])
me_cylinder_003.use_remesh_preserve_volume = False
me_cylinder_003.use_remesh_preserve_attributes = False
me_cylinder_003.use_mirror_vertex_groups = False
me_cylinder_003.update()

# ---- objects
ob_cylinder_001 = bpy.data.objects.new('Cylinder.001', me_cylinder_001)
ob_cylinder = bpy.data.objects.new('Cylinder', me_cylinder)
ob_cylinder_002 = bpy.data.objects.new('Cylinder.002', me_cylinder_002)
ob_cylinder_003 = bpy.data.objects.new('Cylinder.003', me_cylinder_003)

# ---- transforms, parenting, visibility, modifiers, constraints
ob_cylinder_001.location = (-0.6062, -0.5621, 0.5769)
ob_cylinder_001.scale = (0.03309, 0.03309, 0.3781)
ob_cylinder_001.lineart.crease_threshold = 0.0
ob_cylinder.location = (0.0, 0.0, 0.0)
ob_cylinder.lineart.crease_threshold = 0.0
ob_cylinder_002.location = (-0.4199, 0.6438, 0.5769)
ob_cylinder_002.rotation_euler = (0.0, -0.0, -2.182)
ob_cylinder_002.scale = (0.03309, 0.03309, 0.3781)
ob_cylinder_002.lineart.crease_threshold = 0.0
ob_cylinder_003.location = (-0.8028, 0.05584, 0.5769)
ob_cylinder_003.scale = (0.03309, 0.03309, 0.3781)
ob_cylinder_003.lineart.crease_threshold = 0.0

# ---- collection membership
col_collection_1.objects.link(ob_cylinder_001)
col_collection_1.objects.link(ob_cylinder)
col_collection_1.objects.link(ob_cylinder_002)
col_collection_1.objects.link(ob_cylinder_003)

# ---- scene / render settings (as saved in the file)
scene.frame_start = 1; scene.frame_end = 250; scene.frame_set(19)
scene.render.engine = 'BLENDER_EEVEE_NEXT'
scene.render.resolution_percentage = 50
scene.render.dither_intensity = 0.0
scene.cycles.use_denoising = False
scene.cycles.samples = 10
scene.cycles.sampling_pattern = 'TABULATED_SOBOL'
scene.cycles.light_sampling_threshold = 0.0
scene.cycles.use_adaptive_sampling = False
scene.cycles.use_light_tree = False
scene.cycles.blur_glossy = 0.0
scene.cycles.pixel_filter_type = 'GAUSSIAN'
scene.cycles.sample_clamp_indirect = 0.0
scene.view_settings.view_transform = 'Standard'
bpy.context.view_layer.update()

# ---- added for rendering (the .blend has no active camera and no usable light): camera, sun
cam_auto = bpy.data.cameras.new('AutoCamera')
cam_auto.lens = 50.0
cam_auto.sensor_width = 36.0
cam_auto.clip_end = 1000.0
ob_auto_camera = bpy.data.objects.new('AutoCamera', cam_auto)
scene.collection.objects.link(ob_auto_camera)
ob_auto_camera.location = (1.3329, -2.30116, 2.13891)
ob_auto_camera.rotation_euler = (1.09748, -7.21219e-08, 0.694738)
scene.camera = ob_auto_camera
light_auto_sun = bpy.data.lights.new('AutoSun', 'SUN')
light_auto_sun.energy = 3.0
light_auto_sun.angle = 0.0523599
ob_auto_sun = bpy.data.objects.new('AutoSun', light_auto_sun)
scene.collection.objects.link(ob_auto_sun)
ob_auto_sun.rotation_euler = (0.872665, 0.174533, 0.523599)
bpy.context.view_layer.update()
